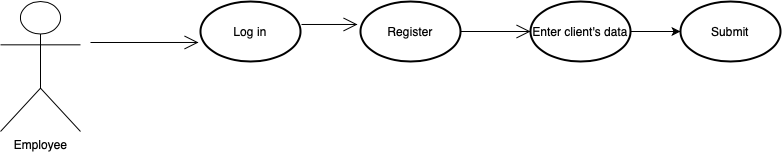

The diagram above was exported from draw.io. Its source (the exported page's mxGraphModel, read from the mxfile embedded in the PNG):
<mxGraphModel dx="792" dy="619" grid="1" gridSize="10" guides="1" tooltips="1" connect="1" arrows="1" fold="1" page="1" pageScale="1" pageWidth="850" pageHeight="1100" math="0" shadow="0">
  <root>
    <mxCell id="0" />
    <mxCell id="1" parent="0" />
    <mxCell id="M_qdL9xJXbABcH2iBg3u-1" value="Employee&lt;br&gt;" style="shape=umlActor;verticalLabelPosition=bottom;labelBackgroundColor=#ffffff;verticalAlign=top;html=1;" vertex="1" parent="1">
      <mxGeometry x="30" y="230" width="80" height="130" as="geometry" />
    </mxCell>
    <mxCell id="M_qdL9xJXbABcH2iBg3u-6" value="Log in" style="strokeWidth=2;html=1;shape=mxgraph.flowchart.start_1;whiteSpace=wrap;" vertex="1" parent="1">
      <mxGeometry x="230" y="230" width="100" height="60" as="geometry" />
    </mxCell>
    <mxCell id="M_qdL9xJXbABcH2iBg3u-7" value="Register" style="strokeWidth=2;html=1;shape=mxgraph.flowchart.start_1;whiteSpace=wrap;" vertex="1" parent="1">
      <mxGeometry x="390" y="230" width="100" height="60" as="geometry" />
    </mxCell>
    <mxCell id="M_qdL9xJXbABcH2iBg3u-10" value="" style="endArrow=open;endFill=1;endSize=12;html=1;entryX=-0.02;entryY=0.683;entryDx=0;entryDy=0;entryPerimeter=0;" edge="1" parent="1" target="M_qdL9xJXbABcH2iBg3u-6">
      <mxGeometry width="160" relative="1" as="geometry">
        <mxPoint x="120" y="271" as="sourcePoint" />
        <mxPoint x="280" y="260" as="targetPoint" />
      </mxGeometry>
    </mxCell>
    <mxCell id="M_qdL9xJXbABcH2iBg3u-12" value="" style="endArrow=open;endFill=1;endSize=12;html=1;exitX=1.01;exitY=0.383;exitDx=0;exitDy=0;exitPerimeter=0;entryX=-0.03;entryY=0.383;entryDx=0;entryDy=0;entryPerimeter=0;" edge="1" parent="1" source="M_qdL9xJXbABcH2iBg3u-6">
      <mxGeometry width="160" relative="1" as="geometry">
        <mxPoint x="350" y="260" as="sourcePoint" />
        <mxPoint x="387" y="252.98000000000002" as="targetPoint" />
      </mxGeometry>
    </mxCell>
    <mxCell id="M_qdL9xJXbABcH2iBg3u-13" value="" style="endArrow=open;endFill=1;endSize=12;html=1;" edge="1" parent="1" target="M_qdL9xJXbABcH2iBg3u-14">
      <mxGeometry width="160" relative="1" as="geometry">
        <mxPoint x="490" y="260" as="sourcePoint" />
        <mxPoint x="640" y="260" as="targetPoint" />
      </mxGeometry>
    </mxCell>
    <mxCell id="M_qdL9xJXbABcH2iBg3u-17" style="edgeStyle=orthogonalEdgeStyle;rounded=0;orthogonalLoop=1;jettySize=auto;html=1;exitX=1;exitY=0.5;exitDx=0;exitDy=0;exitPerimeter=0;" edge="1" parent="1" source="M_qdL9xJXbABcH2iBg3u-14">
      <mxGeometry relative="1" as="geometry">
        <mxPoint x="710" y="260" as="targetPoint" />
      </mxGeometry>
    </mxCell>
    <mxCell id="M_qdL9xJXbABcH2iBg3u-14" value="Enter client's data" style="strokeWidth=2;html=1;shape=mxgraph.flowchart.start_1;whiteSpace=wrap;" vertex="1" parent="1">
      <mxGeometry x="560" y="230" width="100" height="60" as="geometry" />
    </mxCell>
    <mxCell id="M_qdL9xJXbABcH2iBg3u-15" value="Submit" style="strokeWidth=2;html=1;shape=mxgraph.flowchart.start_1;whiteSpace=wrap;" vertex="1" parent="1">
      <mxGeometry x="710" y="230" width="100" height="60" as="geometry" />
    </mxCell>
  </root>
</mxGraphModel>